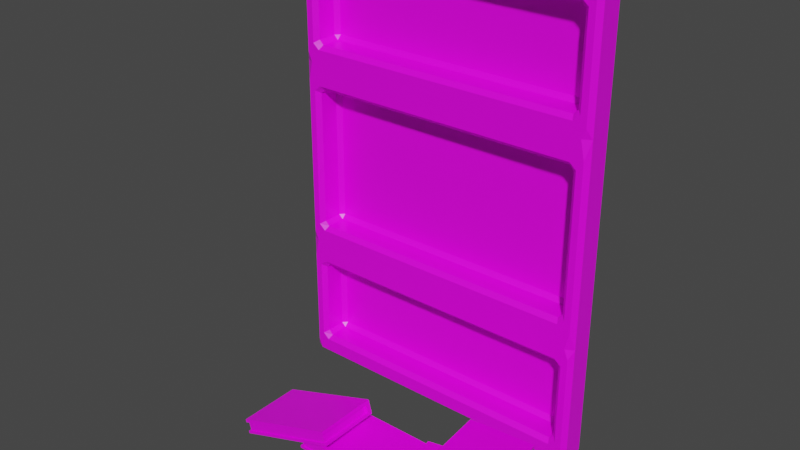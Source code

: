 # Source: Bookshelf.blend  (saved by Blender 2.90.8; exported with 4.5.12 LTS)
import bpy
from mathutils import Matrix  # noqa: F401  (used for matrix-valued properties, if any)

bpy.ops.wm.read_factory_settings(use_empty=True)
scene = bpy.context.scene
scene.name = 'Scene'

# ---- collections
col_collection = bpy.data.collections.new('Collection'); scene.collection.children.link(col_collection)

# ---- images (referenced by path relative to the original .blend; pixels are not part of the script)
import os
ASSET_DIR = os.environ.get("B2B_ASSET_DIR", "")  # directory of the original .blend (textures are referenced by path, not embedded)
HERE = os.path.dirname(os.path.abspath(__file__))  # packed textures are extracted next to this script under _unpacked/

def load_image(name, relpath, width, height, colorspace="sRGB"):
    """Load a texture the original file referenced (path relative to the .blend, or extracted next to this script)."""
    p = next((c for c in (os.path.join(HERE, relpath), os.path.join(ASSET_DIR, relpath)) if relpath and os.path.exists(c)), "")
    if p:
        img = bpy.data.images.load(p, check_existing=True)
        img.name = name
    else:  # same state as the original file: an image datablock whose file is absent (Cycles renders it pink)
        img = bpy.data.images.new(name, width, height)
        img.source = "FILE"
        img.filepath = "//" + (relpath or name)
    img.colorspace_settings.name = colorspace
    return img
img_bookshelf_png = load_image('Bookshelf.png', 'Bookshelf.png', 1024, 1024, 'sRGB')

# ---- materials (node trees are filled in below, after node groups)
mat_material = bpy.data.materials.new('Material')
mat_material.alpha_threshold = 0.0
mat_material.use_transparent_shadow = False
mat_material.line_color = (0.0, 0.0, 0.0, 1.0)

# ---- material node trees
mat_material.use_nodes = True; mat_material.node_tree.nodes.clear()
_N = mat_material.node_tree.nodes; _L = mat_material.node_tree.links
n0 = _N.new('ShaderNodeOutputMaterial'); n0.name = 'Material Output'; n0.location = (300, 300)
n1 = _N.new('ShaderNodeBsdfPrincipled'); n1.name = 'Principled BSDF'; n1.location = (10, 300)
n1.distribution = 'GGX'
n1.subsurface_method = 'BURLEY'
n1.inputs[2].default_value = 0.4
n1.inputs[3].default_value = 1.45
n1.inputs[27].default_value = (0.0, 0.0, 0.0, 1.0)
n1.inputs[28].default_value = 1.0
n2 = _N.new('ShaderNodeTexImage'); n2.name = 'Image Texture'; n2.location = (-463, 149)
n2.image = img_bookshelf_png
_L.new(n1.outputs[0], n0.inputs[0])
_L.new(n2.outputs[0], n1.inputs[0])
n0.is_active_output = True

# ---- world
world_world = bpy.data.worlds.new('World'); scene.world = world_world
world_world.use_nodes = True; world_world.node_tree.nodes.clear()
_N = world_world.node_tree.nodes; _L = world_world.node_tree.links
n0 = _N.new('ShaderNodeOutputWorld'); n0.name = 'World Output'; n0.location = (300, 300)
n1 = _N.new('ShaderNodeBackground'); n1.name = 'Background'; n1.location = (10, 300)
n1.inputs[0].default_value = (0.05088, 0.05088, 0.05088, 1.0)
_L.new(n1.outputs[0], n0.inputs[0])
n0.is_active_output = True
world_world.color = (0.05088, 0.05088, 0.05088)
world_world.use_sun_shadow = False
world_world.sun_shadow_jitter_overblur = 0.0

# ---- meshes
me_cube = bpy.data.meshes.new('Cube')
me_cube.from_pydata([(9.86, 0.7241, 28.6), (9.584, 1.0, 28.6), (9.584, 0.7241, 28.88), (9.584, 0.7241, 0.1071), (9.584, 1.0, 0.383), (9.86, 0.7241, 0.383), (9.336, -1.0, 28.6), (9.584, -1.0, 27.99), (9.86, -0.7241, 28.6), (9.584, -0.7241, 28.88), (9.584, -1.0, 0.9976), (9.336, -1.0, 0.383), (9.584, -0.7241, 0.1071), (9.86, -0.7241, 0.383), (-9.86, 0.7241, 28.6), (-9.584, 0.7241, 28.88), (-9.584, 1.0, 28.6), (-9.86, 0.7241, 0.383), (-9.584, 1.0, 0.383), (-9.584, 0.7241, 0.1071), (-9.584, -1.0, 27.99), (-9.336, -1.0, 28.6), (-9.584, -0.7241, 28.88), (-9.86, -0.7241, 28.6), (-9.86, -0.7241, 0.383), (-9.584, -0.7241, 0.1071), (-9.336, -1.0, 0.383), (-9.584, -1.0, 0.9976), (9.86, 0.7241, 20.63), (9.86, 0.7241, 20.07), (9.584, 1.0, 20.07), (9.584, 1.0, 20.63), (-9.584, -1.0, 21.24), (-9.86, -0.7241, 20.63), (-9.86, -0.7241, 20.07), (-9.584, -1.0, 19.46), (-9.336, -1.0, 20.07), (-9.336, -1.0, 20.63), (9.584, -1.0, 21.24), (9.336, -1.0, 20.63), (9.336, -1.0, 20.07), (9.584, -1.0, 19.46), (9.86, -0.7241, 20.07), (9.86, -0.7241, 20.63), (-9.86, 0.7241, 20.63), (-9.584, 1.0, 20.63), (-9.584, 1.0, 20.07), (-9.86, 0.7241, 20.07), (9.584, 1.0, 8.063), (9.584, 1.0, 8.615), (9.86, 0.7241, 8.615), (9.86, 0.7241, 8.063), (9.584, -1.0, 7.448), (9.86, -0.7241, 8.063), (9.86, -0.7241, 8.615), (9.584, -1.0, 9.229), (9.336, -1.0, 8.615), (9.336, -1.0, 8.063), (-9.584, 1.0, 8.063), (-9.86, 0.7241, 8.063), (-9.86, 0.7241, 8.615), (-9.584, 1.0, 8.615), (-9.584, -1.0, 9.229), (-9.86, -0.7241, 8.615), (-9.86, -0.7241, 8.063), (-9.584, -1.0, 7.448), (-9.336, -1.0, 8.063), (-9.336, -1.0, 8.615), (8.898, -0.7241, 22.03), (8.623, -0.7241, 21.75), (8.753, -1.0, 21.48), (9.174, -1.0, 21.84), (8.898, -0.7241, 27.2), (9.174, -1.0, 27.39), (8.753, -1.0, 27.75), (8.623, -0.7241, 27.48), (-8.623, -0.7241, 27.48), (-8.753, -1.0, 27.75), (-9.174, -1.0, 27.39), (-8.898, -0.7241, 27.2), (-8.623, -0.7241, 21.75), (-8.898, -0.7241, 22.03), (-9.174, -1.0, 21.84), (-8.753, -1.0, 21.48), (8.898, -0.7241, 10.02), (8.623, -0.7241, 9.742), (8.753, -1.0, 9.466), (9.174, -1.0, 9.827), (8.898, -0.7241, 18.67), (9.174, -1.0, 18.86), (8.753, -1.0, 19.22), (8.623, -0.7241, 18.95), (-8.623, -0.7241, 18.95), (-8.753, -1.0, 19.22), (-9.174, -1.0, 18.86), (-8.898, -0.7241, 18.67), (-8.623, -0.7241, 9.742), (-8.898, -0.7241, 10.02), (-9.174, -1.0, 9.827), (-8.753, -1.0, 9.466), (8.898, -0.7241, 1.786), (8.623, -0.7241, 1.51), (8.753, -1.0, 1.234), (9.174, -1.0, 1.595), (8.898, -0.7241, 6.66), (9.174, -1.0, 6.851), (8.753, -1.0, 7.212), (8.623, -0.7241, 6.936), (-8.623, -0.7241, 6.936), (-8.753, -1.0, 7.212), (-9.174, -1.0, 6.851), (-8.898, -0.7241, 6.66), (-8.623, -0.7241, 1.51), (-8.898, -0.7241, 1.786), (-9.174, -1.0, 1.595), (-8.753, -1.0, 1.234), (8.898, 0.537, 27.2), (8.623, 0.537, 27.48), (8.623, 0.8129, 27.2), (8.898, 0.537, 22.03), (8.623, 0.8129, 22.03), (8.623, 0.537, 21.75), (-8.623, 0.537, 21.75), (-8.623, 0.8129, 22.03), (-8.898, 0.537, 22.03), (-8.623, 0.537, 27.48), (-8.898, 0.537, 27.2), (-8.623, 0.8129, 27.2), (8.898, 0.537, 18.67), (8.623, 0.537, 18.95), (8.623, 0.8129, 18.67), (8.898, 0.537, 10.02), (8.623, 0.8129, 10.02), (8.623, 0.537, 9.742), (-8.623, 0.537, 9.742), (-8.623, 0.8129, 10.02), (-8.898, 0.537, 10.02), (-8.623, 0.537, 18.95), (-8.898, 0.537, 18.67), (-8.623, 0.8129, 18.67), (8.898, 0.537, 6.66), (8.623, 0.537, 6.936), (8.623, 0.8129, 6.66), (8.898, 0.537, 1.786), (8.623, 0.8129, 1.786), (8.623, 0.537, 1.51), (-8.623, 0.537, 1.51), (-8.623, 0.8129, 1.786), (-8.898, 0.537, 1.786), (-8.623, 0.537, 6.936), (-8.898, 0.537, 6.66), (-8.623, 0.8129, 6.66)], [], [(45, 16, 1, 31), (80, 69, 121, 122), (24, 64, 59, 17), (6, 21, 77, 74), (2, 15, 22, 9), (18, 58, 48, 4), (50, 29, 42, 54), (35, 62, 98, 94), (37, 39, 70, 83), (107, 108, 149, 141), (95, 97, 136, 138), (20, 32, 82, 78), (19, 3, 12, 25), (5, 51, 53, 13), (10, 52, 105, 103), (38, 7, 73, 71), (65, 27, 114, 110), (40, 36, 93, 90), (57, 66, 109, 106), (55, 41, 89, 87), (63, 34, 47, 60), (68, 72, 116, 119), (26, 11, 102, 115), (67, 56, 86, 99), (61, 46, 30, 49), (33, 23, 14, 44), (132, 130, 139, 135), (144, 142, 151, 147), (100, 104, 140, 143), (111, 113, 148, 150), (75, 76, 125, 117), (96, 85, 133, 134), (120, 118, 127, 123), (79, 81, 124, 126), (91, 92, 137, 129), (112, 101, 145, 146), (84, 88, 128, 131), (0, 1, 2), (3, 4, 5), (6, 7, 8, 9), (10, 11, 12, 13), (14, 15, 16), (17, 18, 19), (20, 21, 22, 23), (24, 25, 26, 27), (28, 29, 30, 31), (32, 33, 34, 35, 36, 37), (38, 39, 40, 41, 42, 43), (44, 45, 46, 47), (48, 49, 50, 51), (52, 53, 54, 55, 56, 57), (58, 59, 60, 61), (62, 63, 64, 65, 66, 67), (68, 69, 70, 71), (72, 73, 74, 75), (76, 77, 78, 79), (80, 81, 82, 83), (84, 85, 86, 87), (88, 89, 90, 91), (92, 93, 94, 95), (96, 97, 98, 99), (100, 101, 102, 103), (104, 105, 106, 107), (108, 109, 110, 111), (112, 113, 114, 115), (116, 117, 118), (119, 120, 121), (122, 123, 124), (125, 126, 127), (128, 129, 130), (131, 132, 133), (134, 135, 136), (137, 138, 139), (140, 141, 142), (143, 144, 145), (146, 147, 148), (149, 150, 151), (19, 25, 24, 17), (3, 19, 18, 4), (51, 5, 4, 48), (32, 20, 23, 33), (52, 10, 13, 53), (58, 18, 17, 59), (9, 22, 21, 6), (2, 9, 8, 0), (25, 12, 11, 26), (22, 15, 14, 23), (15, 2, 1, 16), (12, 3, 5, 13), (0, 28, 31, 1), (62, 35, 34, 63), (7, 38, 43, 8), (16, 45, 44, 14), (45, 31, 30, 46), (28, 43, 42, 29), (33, 44, 47, 34), (39, 37, 36, 40), (29, 50, 49, 30), (41, 55, 54, 42), (46, 61, 60, 47), (27, 65, 64, 24), (56, 67, 66, 57), (63, 60, 59, 64), (50, 54, 53, 51), (61, 49, 48, 58), (72, 68, 71, 73), (69, 80, 83, 70), (74, 77, 76, 75), (81, 79, 78, 82), (70, 39, 38, 71), (6, 74, 73, 7), (20, 78, 77, 21), (37, 83, 82, 32), (88, 84, 87, 89), (85, 96, 99, 86), (90, 93, 92, 91), (97, 95, 94, 98), (86, 56, 55, 87), (40, 90, 89, 41), (35, 94, 93, 36), (67, 99, 98, 62), (104, 100, 103, 105), (115, 102, 101, 112), (106, 109, 108, 107), (113, 111, 110, 114), (102, 11, 10, 103), (57, 106, 105, 52), (65, 110, 109, 66), (26, 115, 114, 27), (118, 120, 119, 116), (120, 123, 122, 121), (117, 125, 127, 118), (123, 127, 126, 124), (130, 132, 131, 128), (132, 135, 134, 133), (129, 137, 139, 130), (135, 139, 138, 136), (142, 144, 143, 140), (146, 145, 144, 147), (141, 149, 151, 142), (147, 151, 150, 148), (95, 138, 137, 92), (128, 88, 91, 129), (100, 143, 145, 101), (148, 113, 112, 146), (75, 117, 116, 72), (121, 69, 68, 119), (96, 134, 136, 97), (111, 150, 149, 108), (140, 104, 107, 141), (124, 81, 80, 122), (133, 85, 84, 131), (79, 126, 125, 76), (28, 0, 8, 43)])
_uv = me_cube.uv_layers.new(name='UVMap')
_uv.uv.foreach_set('vector', [0.5, 0.5155, 0.5, 0.5155, 0.5, 0.5155, 0.5, 0.5155, 0.5, 0.5155, 0.5, 0.5155, 0.5, 0.5155, 0.5, 0.5155, 0.5, 0.5155, 0.5, 0.5155, 0.5, 0.5155, 0.5, 0.5155, 0.5, 0.5155, 0.5, 0.5155, 0.5, 0.5155, 0.5, 0.5155, 0.5, 0.5155, 0.5, 0.5155, 0.5, 0.5155, 0.5, 0.5155, 0.5, 0.5155, 0.5, 0.5155, 0.5, 0.5155, 0.5, 0.5155, 0.5, 0.5155, 0.5, 0.5155, 0.5, 0.5155, 0.5, 0.5155, 0.5, 0.5155, 0.5, 0.5155, 0.5, 0.5155, 0.5, 0.5155, 0.5, 0.5155, 0.5, 0.5155, 0.5, 0.5155, 0.5, 0.5155, 0.5, 0.5155, 0.5, 0.5155, 0.5, 0.5155, 0.5, 0.5155, 0.5, 0.5155, 0.5, 0.5155, 0.5, 0.5155, 0.5, 0.5155, 0.5, 0.5155, 0.5, 0.5155, 0.5, 0.5155, 0.5, 0.5155, 0.5, 0.5155, 0.5, 0.5155, 0.5, 0.5155, 0.5, 0.5155, 0.5, 0.5155, 0.5, 0.5155, 0.5, 0.5155, 0.5, 0.5155, 0.5, 0.5155, 0.5, 0.5155, 0.5, 0.5155, 0.5, 0.5155, 0.5, 0.5155, 0.5, 0.5155, 0.5, 0.5155, 0.5, 0.5155, 0.5, 0.5155, 0.5, 0.5155, 0.5, 0.5155, 0.5, 0.5155, 0.5, 0.5155, 0.5, 0.5155, 0.5, 0.5155, 0.5, 0.5155, 0.5, 0.5155, 0.5, 0.5155, 0.5, 0.5155, 0.5, 0.5155, 0.5, 0.5155, 0.5, 0.5155, 0.5, 0.5155, 0.5, 0.5155, 0.5, 0.5155, 0.5, 0.5155, 0.5, 0.5155, 0.5, 0.5155, 0.5, 0.5155, 0.5, 0.5155, 0.5, 0.5155, 0.5, 0.5155, 0.5, 0.5155, 0.5, 0.5155, 0.5, 0.5155, 0.5, 0.5155, 0.5, 0.5155, 0.5, 0.5155, 0.5, 0.5155, 0.5, 0.5155, 0.5, 0.5155, 0.5, 0.5155, 0.5, 0.5155, 0.5, 0.5155, 0.5, 0.5155, 0.5, 0.5155, 0.5, 0.5155, 0.5, 0.5155, 0.5, 0.5155, 0.5, 0.5155, 0.5, 0.5155, 0.5, 0.5155, 0.5, 0.5155, 0.5, 0.5155, 0.5, 0.5155, 0.5, 0.5155, 0.5, 0.5155, 0.5, 0.5155, 0.5, 0.5155, 0.5, 0.5155, 0.5, 0.5155, 0.5, 0.5155, 0.5, 0.5155, 0.5, 0.5155, 0.5, 0.5155, 0.5, 0.5155, 0.5, 0.5155, 0.5, 0.5155, 0.5, 0.5155, 0.5, 0.5155, 0.5, 0.5155, 0.5, 0.5155, 0.5, 0.5155, 0.5, 0.5155, 0.5, 0.5155, 0.5, 0.5155, 0.5, 0.5155, 0.5, 0.5155, 0.5, 0.5155, 0.5, 0.5155, 0.5, 0.5155, 0.5, 0.5155, 0.5, 0.5155, 0.5, 0.5155, 0.5, 0.5155, 0.5, 0.5155, 0.5, 0.5155, 0.5, 0.5155, 0.5, 0.5155, 0.5, 0.5155, 0.5, 0.5155, 0.5, 0.5155, 0.5, 0.5155, 0.5, 0.5155, 0.5, 0.5155, 0.5, 0.5155, 0.5, 0.5155, 0.5, 0.5155, 0.5, 0.5155, 0.5, 0.5155, 0.5, 0.5155, 0.5, 0.5155, 0.5, 0.5155, 0.5, 0.5155, 0.5, 0.5155, 0.5, 0.5155, 0.5, 0.5155, 0.5, 0.5155, 0.5, 0.5155, 0.5, 0.5155, 0.5, 0.5155, 0.5, 0.5155, 0.5, 0.5155, 0.5, 0.5155, 0.5, 0.5155, 0.5, 0.5155, 0.5, 0.5155, 0.5, 0.5155, 0.5, 0.5155, 0.5, 0.5155, 0.5, 0.5155, 0.5, 0.5155, 0.5, 0.5155, 0.5, 0.5155, 0.5, 0.5155, 0.5, 0.5155, 0.5, 0.5155, 0.5, 0.5155, 0.5, 0.5155, 0.5, 0.5155, 0.5, 0.5155, 0.5, 0.5155, 0.5, 0.5155, 0.5, 0.5155, 0.5, 0.5155, 0.5, 0.5155, 0.5, 0.5155, 0.5, 0.5155, 0.5, 0.5155, 0.5, 0.5155, 0.5, 0.5155, 0.5, 0.5155, 0.5, 0.5155, 0.5, 0.5155, 0.5, 0.5155, 0.5, 0.5155, 0.5, 0.5155, 0.5, 0.5155, 0.5, 0.5155, 0.5, 0.5155, 0.5, 0.5155, 0.5, 0.5155, 0.5, 0.5155, 0.5, 0.5155, 0.5, 0.5155, 0.5, 0.5155, 0.5, 0.5155, 0.5, 0.5155, 0.5, 0.5155, 0.5, 0.5155, 0.5, 0.5155, 0.5, 0.5155, 0.5, 0.5155, 0.5, 0.5155, 0.5, 0.5155, 0.5, 0.5155, 0.5, 0.5155, 0.5, 0.5155, 0.5, 0.5155, 0.5, 0.5155, 0.5, 0.5155, 0.5, 0.5155, 0.5, 0.5155, 0.5, 0.5155, 0.5, 0.5155, 0.5, 0.5155, 0.5, 0.5155, 0.5, 0.5155, 0.5, 0.5155, 0.5, 0.5155, 0.5, 0.5155, 0.5, 0.5155, 0.5, 0.5155, 0.5, 0.5155, 0.5, 0.5155, 0.5, 0.5155, 0.5, 0.5155, 0.5, 0.5155, 0.5, 0.5155, 0.5, 0.5155, 0.5, 0.5155, 0.5, 0.5155, 0.5, 0.5155, 0.5, 0.5155, 0.5, 0.5155, 0.5, 0.5155, 0.5, 0.5155, 0.5, 0.5155, 0.5, 0.5155, 0.5, 0.5155, 0.5, 0.5155, 0.5, 0.5155, 0.5, 0.5155, 0.5, 0.5155, 0.5, 0.5155, 0.5, 0.5155, 0.5, 0.5155, 0.5, 0.5155, 0.5, 0.5155, 0.5, 0.5155, 0.5, 0.5155, 0.5, 0.5155, 0.5, 0.5155, 0.5, 0.5155, 0.5, 0.5155, 0.5, 0.5155, 0.5, 0.5155, 0.5, 0.5155, 0.5, 0.5155, 0.5, 0.5155, 0.5, 0.5155, 0.5, 0.5155, 0.5, 0.5155, 0.5, 0.5155, 0.5, 0.5155, 0.5, 0.5155, 0.5, 0.5155, 0.5, 0.5155, 0.5, 0.5155, 0.5, 0.5155, 0.5, 0.5155, 0.5, 0.5155, 0.5, 0.5155, 0.5, 0.5155, 0.5, 0.5155, 0.5, 0.5155, 0.5, 0.5155, 0.5, 0.5155, 0.5, 0.5155, 0.5, 0.5155, 0.5, 0.5155, 0.5, 0.5155, 0.5, 0.5155, 0.5, 0.5155, 0.5, 0.5155, 0.5, 0.5155, 0.5, 0.5155, 0.5, 0.5155, 0.5, 0.5155, 0.5, 0.5155, 0.5, 0.5155, 0.5, 0.5155, 0.5, 0.5155, 0.5, 0.5155, 0.5, 0.5155, 0.5, 0.5155, 0.5, 0.5155, 0.5, 0.5155, 0.5, 0.5155, 0.5, 0.5155, 0.5, 0.5155, 0.5, 0.5155, 0.5, 0.5155, 0.5, 0.5155, 0.5, 0.5155, 0.5, 0.5155, 0.5, 0.5155, 0.5, 0.5155, 0.5, 0.5155, 0.5, 0.5155, 0.5, 0.5155, 0.5, 0.5155, 0.5, 0.5155, 0.5, 0.5155, 0.5, 0.5155, 0.5, 0.5155, 0.5, 0.5155, 0.5, 0.5155, 0.5, 0.5155, 0.5, 0.5155, 0.5, 0.5155, 0.5, 0.5155, 0.5, 0.5155, 0.5, 0.5155, 0.5, 0.5155, 0.5, 0.5155, 0.5, 0.5155, 0.5, 0.5155, 0.5, 0.5155, 0.5, 0.5155, 0.5, 0.5155, 0.5, 0.5155, 0.5, 0.5155, 0.5, 0.5155, 0.5, 0.5155, 0.5, 0.5155, 0.5, 0.5155, 0.5, 0.5155, 0.5, 0.5155, 0.5, 0.5155, 0.5, 0.5155, 0.5, 0.5155, 0.5, 0.5155, 0.5, 0.5155, 0.5, 0.5155, 0.5, 0.5155, 0.5, 0.5155, 0.5, 0.5155, 0.5, 0.5155, 0.5, 0.5155, 0.5, 0.5155, 0.5, 0.5155, 0.5, 0.5155, 0.5, 0.5155, 0.5, 0.5155, 0.5, 0.5155, 0.5, 0.5155, 0.5, 0.5155, 0.5, 0.5155, 0.5, 0.5155, 0.5, 0.5155, 0.5, 0.5155, 0.5, 0.5155, 0.5, 0.5155, 0.5, 0.5155, 0.5, 0.5155, 0.5, 0.5155, 0.5, 0.5155, 0.5, 0.5155, 0.5, 0.5155, 0.5, 0.5155, 0.5, 0.5155, 0.5, 0.5155, 0.5, 0.5155, 0.5, 0.5155, 0.5, 0.5155, 0.5, 0.5155, 0.5, 0.5155, 0.5, 0.5155, 0.5, 0.5155, 0.5, 0.5155, 0.5, 0.5155, 0.5, 0.5155, 0.5, 0.5155, 0.5, 0.5155, 0.5, 0.5155, 0.5, 0.5155, 0.5, 0.5155, 0.5, 0.5155, 0.5, 0.5155, 0.5, 0.5155, 0.5, 0.5155, 0.5, 0.5155, 0.5, 0.5155, 0.5, 0.5155, 0.5, 0.5155, 0.5, 0.5155, 0.5, 0.5155, 0.5, 0.5155, 0.5, 0.5155, 0.5, 0.5155, 0.5, 0.5155, 0.5, 0.5155, 0.5, 0.5155, 0.5, 0.5155, 0.5, 0.5155, 0.5, 0.5155, 0.5, 0.5155, 0.5, 0.5155, 0.5, 0.5155, 0.5, 0.5155, 0.5, 0.5155, 0.5, 0.5155, 0.5, 0.5155, 0.5, 0.5155, 0.5, 0.5155, 0.5, 0.5155, 0.5, 0.5155, 0.5, 0.5155, 0.5, 0.5155, 0.5, 0.5155, 0.5, 0.5155, 0.5, 0.5155, 0.5, 0.5155, 0.5, 0.5155, 0.5, 0.5155, 0.5, 0.5155, 0.5, 0.5155, 0.5, 0.5155, 0.5, 0.5155, 0.5, 0.5155, 0.5, 0.5155, 0.5, 0.5155, 0.5, 0.5155, 0.5, 0.5155, 0.5, 0.5155, 0.5, 0.5155, 0.5, 0.5155, 0.5, 0.5155, 0.5, 0.5155, 0.5, 0.5155, 0.5, 0.5155, 0.5, 0.5155, 0.5, 0.5155, 0.5, 0.5155, 0.5, 0.5155, 0.5, 0.5155, 0.5, 0.5155, 0.5, 0.5155, 0.5, 0.5155, 0.5, 0.5155, 0.5, 0.5155, 0.5, 0.5155, 0.5, 0.5155, 0.5, 0.5155, 0.5, 0.5155, 0.5, 0.5155, 0.5, 0.5155, 0.5, 0.5155, 0.5, 0.5155, 0.5, 0.5155, 0.5, 0.5155, 0.5, 0.5155, 0.5, 0.5155, 0.5, 0.5155, 0.5, 0.5155, 0.5, 0.5155, 0.5, 0.5155, 0.5, 0.5155, 0.5, 0.5155, 0.5, 0.5155, 0.5, 0.5155, 0.5, 0.5155, 0.5, 0.5155, 0.5, 0.5155, 0.5, 0.5155, 0.5, 0.5155, 0.5, 0.5155, 0.5, 0.5155, 0.5, 0.5155, 0.5, 0.5155, 0.5, 0.5155, 0.5, 0.5155, 0.5, 0.5155, 0.5, 0.5155, 0.5, 0.5155, 0.5, 0.5155, 0.5, 0.5155, 0.5, 0.5155, 0.5, 0.5155, 0.5, 0.5155, 0.5, 0.5155, 0.5, 0.5155, 0.5, 0.5155, 0.5, 0.5155, 0.5, 0.5155, 0.5, 0.5155, 0.5, 0.5155, 0.5, 0.5155, 0.5, 0.5155, 0.5, 0.5155, 0.5, 0.5155, 0.5, 0.5155, 0.5, 0.5155, 0.5, 0.5155, 0.5, 0.5155, 0.5, 0.5155, 0.5, 0.5155, 0.5, 0.5155, 0.5, 0.5155, 0.5, 0.5155, 0.5, 0.5155, 0.5, 0.5155, 0.5, 0.5155, 0.5, 0.5155, 0.5, 0.5155, 0.5, 0.5155, 0.5, 0.5155, 0.5, 0.5155, 0.5, 0.5155, 0.5, 0.5155, 0.5, 0.5155, 0.5, 0.5155, 0.5, 0.5155, 0.5, 0.5155, 0.5, 0.5155, 0.5, 0.5155, 0.5, 0.5155, 0.5, 0.5155, 0.5, 0.5155, 0.5, 0.5155, 0.5, 0.5155, 0.5, 0.5155, 0.5, 0.5155, 0.5, 0.5155, 0.5, 0.5155, 0.5, 0.5155, 0.5, 0.5155, 0.5, 0.5155, 0.5, 0.5155, 0.5, 0.5155, 0.5, 0.5155, 0.5, 0.5155, 0.5, 0.5155, 0.5, 0.5155, 0.5, 0.5155, 0.5, 0.5155, 0.5, 0.5155, 0.5, 0.5155, 0.5, 0.5155, 0.5, 0.5155, 0.5, 0.5155, 0.5, 0.5155, 0.5, 0.5155, 0.5, 0.5155, 0.5, 0.5155, 0.5, 0.5155, 0.5, 0.5155, 0.5, 0.5155, 0.5, 0.5155, 0.5, 0.5155, 0.5, 0.5155, 0.5, 0.5155, 0.5, 0.5155, 0.5, 0.5155, 0.5, 0.5155, 0.5, 0.5155, 0.5, 0.5155, 0.5, 0.5155, 0.5, 0.5155, 0.5, 0.5155, 0.5, 0.5155, 0.5, 0.5155, 0.5, 0.5155, 0.5, 0.5155, 0.5, 0.5155, 0.5, 0.5155, 0.5, 0.5155, 0.5, 0.5155, 0.5, 0.5155, 0.5, 0.5155, 0.5, 0.5155, 0.5, 0.5155, 0.5, 0.5155, 0.5, 0.5155, 0.5, 0.5155, 0.5, 0.5155, 0.5, 0.5155, 0.5, 0.5155, 0.5, 0.5155, 0.5, 0.5155, 0.5, 0.5155])
me_cube.materials.append(mat_material)
me_cube.use_remesh_preserve_volume = False
me_cube.use_remesh_preserve_attributes = False
me_cube.use_mirror_vertex_groups = False
me_cube.update()
me_cube_002 = bpy.data.meshes.new('Cube.002')
me_cube_002.from_pydata([(-1.011, -1.0, -1.96), (-1.011, -1.0, 0.04028), (-1.011, 1.0, -1.96), (-1.011, 1.0, 0.04028), (0.9894, -1.0, -1.96), (0.9894, -1.0, 0.04028), (0.9894, 1.0, -1.96), (0.9894, 1.0, 0.04028), (-1.011, 0.856, -1.96), (-1.011, 0.856, 0.04028), (0.9894, 0.856, -1.96), (0.9894, 0.856, 0.04028), (-1.011, -1.0, -1.539), (-1.011, 1.0, -1.539), (0.9894, 1.0, -1.539), (0.9894, -1.0, -1.539), (0.9894, 0.856, -1.539), (-1.011, 0.856, -1.539), (-1.011, -1.0, -0.3016), (-1.011, 1.0, -0.3016), (0.9894, 1.0, -0.3016), (0.9894, -1.0, -0.3016), (0.9894, 0.856, -0.3016), (-1.011, 0.856, -0.3016), (0.9463, -0.9569, -0.3016), (0.9463, -0.9569, -1.539), (0.9284, 0.856, -0.3016), (0.9284, 0.856, -1.539), (-0.9497, 0.856, -0.3016), (-0.9497, 0.856, -1.539), (-0.9675, -0.9569, -1.539), (-0.9675, -0.9569, -0.3016), (-2.085, -1.55, -2.247), (-1.999, -1.559, -0.339), (-2.132, 0.4479, -1.946), (-2.046, 0.4384, -0.03756), (-0.1777, -1.41, -6.38), (-0.09191, -1.42, -4.472), (-0.2247, 0.587, -6.079), (-0.1389, 0.5776, -4.171), (-2.129, 0.3041, -1.968), (-2.043, 0.2946, -0.05926), (-0.2213, 0.4432, -6.101), (-0.1355, 0.4337, -4.192), (-2.067, -1.552, -1.846), (-2.114, 0.4459, -1.544), (-0.2067, 0.585, -5.677), (-0.1596, -1.412, -5.979), (-0.2033, 0.4412, -5.699), (-2.111, 0.3021, -1.566), (-2.014, -1.558, -0.6651), (-2.061, 0.44, -0.3637), (-0.1536, 0.5792, -4.497), (-0.1066, -1.418, -4.798), (-0.1502, 0.4354, -4.519), (-2.058, 0.2962, -0.3854), (-0.1487, -1.378, -4.703), (-0.2018, -1.372, -5.883), (-0.2083, 0.4311, -4.393), (-0.2614, 0.437, -5.573), (-2.0, 0.3004, -0.5114), (-2.053, 0.3063, -1.692), (-2.027, -1.506, -1.928), (-1.974, -1.511, -0.7477), (1.302, -1.103, -2.336), (1.302, -1.103, -0.336), (1.302, 0.8972, -2.336), (1.302, 0.8972, -0.336), (3.302, -1.103, -2.336), (3.302, -1.103, -0.336), (3.302, 0.8972, -2.336), (3.302, 0.8972, -0.336), (1.302, 0.7532, -2.336), (1.302, 0.7532, -0.336), (3.302, 0.7532, -2.336), (3.302, 0.7532, -0.336), (1.302, -1.103, -1.915), (1.302, 0.8972, -1.915), (3.302, 0.8972, -1.915), (3.302, -1.103, -1.915), (3.302, 0.7532, -1.915), (1.302, 0.7532, -1.915), (1.302, -1.103, -0.6779), (1.302, 0.8972, -0.6779), (3.302, 0.8972, -0.6779), (3.302, -1.103, -0.6779), (3.302, 0.7532, -0.6779), (1.302, 0.7532, -0.6779), (3.259, -1.06, -0.6779), (3.259, -1.06, -1.915), (3.241, 0.7532, -0.6779), (3.241, 0.7532, -1.915), (1.363, 0.7532, -0.6779), (1.363, 0.7532, -1.915), (1.345, -1.06, -1.915), (1.345, -1.06, -0.6779), (3.098, -1.348, -6.685), (3.098, -1.348, -4.685), (1.814, -1.52, -6.685), (1.814, -1.52, -4.685), (2.925, 1.745, -6.685), (2.925, 1.745, -4.685), (1.641, 1.572, -6.685), (1.641, 1.572, -4.685), (1.906, -1.508, -6.685), (1.906, -1.508, -4.685), (1.734, 1.585, -6.685), (1.734, 1.585, -4.685), (3.098, -1.348, -6.263), (1.814, -1.52, -6.263), (1.641, 1.572, -6.263), (2.925, 1.745, -6.263), (1.734, 1.585, -6.263), (1.906, -1.508, -6.263), (3.098, -1.348, -5.026), (1.814, -1.52, -5.026), (1.641, 1.572, -5.026), (2.925, 1.745, -5.026), (1.734, 1.585, -5.026), (1.906, -1.508, -5.026), (2.901, 1.674, -5.026), (2.901, 1.674, -6.263), (1.739, 1.49, -5.026), (1.739, 1.49, -6.263), (1.901, -1.413, -5.026), (1.901, -1.413, -6.263), (3.066, -1.285, -6.263), (3.066, -1.285, -5.026), (1.499, -1.403, -4.52), (1.499, -1.403, -2.52), (1.203, 0.5436, -4.52), (1.203, 0.5436, -2.52), (3.445, -0.6897, -4.52), (3.445, -0.6897, -2.52), (3.149, 1.257, -4.52), (3.149, 1.257, -2.52), (1.224, 0.4035, -4.52), (1.224, 0.4035, -2.52), (3.17, 1.117, -4.52), (3.17, 1.117, -2.52), (1.499, -1.403, -4.099), (1.203, 0.5436, -4.099), (3.149, 1.257, -4.099), (3.445, -0.6897, -4.099), (3.17, 1.117, -4.099), (1.224, 0.4035, -4.099), (1.499, -1.403, -2.861), (1.203, 0.5436, -2.861), (3.149, 1.257, -2.861), (3.445, -0.6897, -2.861), (3.17, 1.117, -2.861), (1.224, 0.4035, -2.861), (3.397, -0.6632, -2.861), (3.397, -0.6632, -4.099), (3.111, 1.095, -2.861), (3.111, 1.095, -4.099), (1.283, 0.4252, -2.861), (1.283, 0.4252, -4.099), (1.534, -1.346, -4.099), (1.534, -1.346, -2.861)], [], [(23, 9, 3, 19), (19, 3, 7, 20), (22, 11, 5, 21), (21, 5, 1, 18), (8, 10, 4, 0), (11, 9, 1, 5), (7, 3, 9, 11), (2, 6, 10, 8), (20, 7, 11, 22), (18, 1, 9, 23), (0, 12, 17, 8), (6, 14, 16, 10), (4, 15, 12, 0), (10, 16, 15, 4), (2, 13, 14, 6), (8, 17, 13, 2), (17, 12, 30, 29), (14, 20, 22, 16), (12, 15, 25, 30), (22, 21, 24, 26), (13, 19, 20, 14), (17, 23, 19, 13), (30, 31, 28, 29), (25, 24, 31, 30), (27, 26, 24, 25), (16, 22, 26, 27), (21, 18, 31, 24), (15, 16, 27, 25), (18, 23, 28, 31), (23, 17, 29, 28), (55, 41, 35, 51), (51, 35, 39, 52), (54, 43, 37, 53), (53, 37, 33, 50), (40, 42, 36, 32), (43, 41, 33, 37), (39, 35, 41, 43), (34, 38, 42, 40), (52, 39, 43, 54), (50, 33, 41, 55), (32, 44, 49, 40), (38, 46, 48, 42), (36, 47, 44, 32), (42, 48, 47, 36), (34, 45, 46, 38), (40, 49, 45, 34), (49, 44, 62, 61), (46, 52, 54, 48), (44, 47, 57, 62), (54, 53, 56, 58), (45, 51, 52, 46), (49, 55, 51, 45), (62, 63, 60, 61), (57, 56, 63, 62), (59, 58, 56, 57), (48, 54, 58, 59), (53, 50, 63, 56), (47, 48, 59, 57), (50, 55, 60, 63), (55, 49, 61, 60), (87, 73, 67, 83), (83, 67, 71, 84), (86, 75, 69, 85), (85, 69, 65, 82), (72, 74, 68, 64), (75, 73, 65, 69), (71, 67, 73, 75), (66, 70, 74, 72), (84, 71, 75, 86), (82, 65, 73, 87), (64, 76, 81, 72), (70, 78, 80, 74), (68, 79, 76, 64), (74, 80, 79, 68), (66, 77, 78, 70), (72, 81, 77, 66), (81, 76, 94, 93), (78, 84, 86, 80), (76, 79, 89, 94), (86, 85, 88, 90), (77, 83, 84, 78), (81, 87, 83, 77), (94, 95, 92, 93), (89, 88, 95, 94), (91, 90, 88, 89), (80, 86, 90, 91), (85, 82, 95, 88), (79, 80, 91, 89), (82, 87, 92, 95), (87, 81, 93, 92), (119, 105, 99, 115), (115, 99, 103, 116), (118, 107, 101, 117), (117, 101, 97, 114), (104, 106, 100, 96), (107, 105, 97, 101), (103, 99, 105, 107), (98, 102, 106, 104), (116, 103, 107, 118), (114, 97, 105, 119), (96, 108, 113, 104), (102, 110, 112, 106), (100, 111, 108, 96), (106, 112, 111, 100), (98, 109, 110, 102), (104, 113, 109, 98), (113, 108, 126, 125), (110, 116, 118, 112), (108, 111, 121, 126), (118, 117, 120, 122), (109, 115, 116, 110), (113, 119, 115, 109), (126, 127, 124, 125), (121, 120, 127, 126), (123, 122, 120, 121), (112, 118, 122, 123), (117, 114, 127, 120), (111, 112, 123, 121), (114, 119, 124, 127), (119, 113, 125, 124), (151, 137, 131, 147), (147, 131, 135, 148), (150, 139, 133, 149), (149, 133, 129, 146), (136, 138, 132, 128), (139, 137, 129, 133), (135, 131, 137, 139), (130, 134, 138, 136), (148, 135, 139, 150), (146, 129, 137, 151), (128, 140, 145, 136), (134, 142, 144, 138), (132, 143, 140, 128), (138, 144, 143, 132), (130, 141, 142, 134), (136, 145, 141, 130), (145, 140, 158, 157), (142, 148, 150, 144), (140, 143, 153, 158), (150, 149, 152, 154), (141, 147, 148, 142), (145, 151, 147, 141), (158, 159, 156, 157), (153, 152, 159, 158), (155, 154, 152, 153), (144, 150, 154, 155), (149, 146, 159, 152), (143, 144, 155, 153), (146, 151, 156, 159), (151, 145, 157, 156)])
_uv = me_cube_002.uv_layers.new(name='UVMap')
_uv.uv.foreach_set('vector', [0.4099, 0.6624, 0.4099, 0.6624, 0.4099, 0.6624, 0.4099, 0.6624, 0.4099, 0.6624, 0.4099, 0.6624, 0.4099, 0.6624, 0.4099, 0.6624, 0.4099, 0.6624, 0.4099, 0.6624, 0.4099, 0.6624, 0.4099, 0.6624, 0.4099, 0.6624, 0.4099, 0.6624, 0.4099, 0.6624, 0.4099, 0.6624, 0.4099, 0.6624, 0.4099, 0.6624, 0.4099, 0.6624, 0.4099, 0.6624, 0.4099, 0.6624, 0.4099, 0.6624, 0.4099, 0.6624, 0.4099, 0.6624, 0.4099, 0.6624, 0.4099, 0.6624, 0.4099, 0.6624, 0.4099, 0.6624, 0.4099, 0.6624, 0.4099, 0.6624, 0.4099, 0.6624, 0.4099, 0.6624, 0.4099, 0.6624, 0.4099, 0.6624, 0.4099, 0.6624, 0.4099, 0.6624, 0.4099, 0.6624, 0.4099, 0.6624, 0.4099, 0.6624, 0.4099, 0.6624, 0.4099, 0.6624, 0.4099, 0.6624, 0.4099, 0.6624, 0.4099, 0.6624, 0.4099, 0.6624, 0.4099, 0.6624, 0.4099, 0.6624, 0.4099, 0.6624, 0.4099, 0.6624, 0.4099, 0.6624, 0.4099, 0.6624, 0.4099, 0.6624, 0.4099, 0.6624, 0.4099, 0.6624, 0.4099, 0.6624, 0.4099, 0.6624, 0.4099, 0.6624, 0.4099, 0.6624, 0.4099, 0.6624, 0.4099, 0.6624, 0.4099, 0.6624, 0.4099, 0.6624, 0.4099, 0.6624, 0.4099, 0.6624, 0.4099, 0.6624, 0.4099, 0.6624, 0.4099, 0.6624, 0.4099, 0.6624, 0.4099, 0.6624, 0.4099, 0.6624, 0.4099, 0.6624, 0.4099, 0.6624, 0.4099, 0.6624, 0.4099, 0.6624, 0.4099, 0.6624, 0.4099, 0.6624, 0.4099, 0.6624, 0.4099, 0.6624, 0.4099, 0.6624, 0.4099, 0.6624, 0.4099, 0.6624, 0.4099, 0.6624, 0.4099, 0.6624, 0.4099, 0.6624, 0.4099, 0.6624, 0.4099, 0.6624, 0.4099, 0.6624, 0.4099, 0.6624, 0.03486, 0.9437, 0.03486, 0.9437, 0.03486, 0.9437, 0.03486, 0.9437, 0.03486, 0.9437, 0.03486, 0.9437, 0.03486, 0.9437, 0.03486, 0.9437, 0.03486, 0.9437, 0.03486, 0.9437, 0.03486, 0.9437, 0.03486, 0.9437, 0.4099, 0.6624, 0.4099, 0.6624, 0.4099, 0.6624, 0.4099, 0.6624, 0.4099, 0.6624, 0.4099, 0.6624, 0.4099, 0.6624, 0.4099, 0.6624, 0.4099, 0.6624, 0.4099, 0.6624, 0.4099, 0.6624, 0.4099, 0.6624, 0.4099, 0.6624, 0.4099, 0.6624, 0.4099, 0.6624, 0.4099, 0.6624, 0.4099, 0.6624, 0.4099, 0.6624, 0.4099, 0.6624, 0.4099, 0.6624, 0.4443, 0.8101, 0.4443, 0.8101, 0.4443, 0.8101, 0.4443, 0.8101, 0.4443, 0.8101, 0.4443, 0.8101, 0.4443, 0.8101, 0.4443, 0.8101, 0.4443, 0.8101, 0.4443, 0.8101, 0.4443, 0.8101, 0.4443, 0.8101, 0.4443, 0.8101, 0.4443, 0.8101, 0.4443, 0.8101, 0.4443, 0.8101, 0.4443, 0.8101, 0.4443, 0.8101, 0.4443, 0.8101, 0.4443, 0.8101, 0.4443, 0.8101, 0.4443, 0.8101, 0.4443, 0.8101, 0.4443, 0.8101, 0.4443, 0.8101, 0.4443, 0.8101, 0.4443, 0.8101, 0.4443, 0.8101, 0.4443, 0.8101, 0.4443, 0.8101, 0.4443, 0.8101, 0.4443, 0.8101, 0.4443, 0.8101, 0.4443, 0.8101, 0.4443, 0.8101, 0.4443, 0.8101, 0.4443, 0.8101, 0.4443, 0.8101, 0.4443, 0.8101, 0.4443, 0.8101, 0.4443, 0.8101, 0.4443, 0.8101, 0.4443, 0.8101, 0.4443, 0.8101, 0.4443, 0.8101, 0.4443, 0.8101, 0.4443, 0.8101, 0.4443, 0.8101, 0.4443, 0.8101, 0.4443, 0.8101, 0.4443, 0.8101, 0.4443, 0.8101, 0.4443, 0.8101, 0.4443, 0.8101, 0.4443, 0.8101, 0.4443, 0.8101, 0.4443, 0.8101, 0.4443, 0.8101, 0.4443, 0.8101, 0.4443, 0.8101, 0.4443, 0.8101, 0.4443, 0.8101, 0.4443, 0.8101, 0.4443, 0.8101, 0.4443, 0.8101, 0.4443, 0.8101, 0.4443, 0.8101, 0.4443, 0.8101, 0.4443, 0.8101, 0.4443, 0.8101, 0.4443, 0.8101, 0.4443, 0.8101, 0.4443, 0.8101, 0.4443, 0.8101, 0.4443, 0.8101, 0.4443, 0.8101, 0.4443, 0.8101, 0.4443, 0.8101, 0.4443, 0.8101, 0.4443, 0.8101, 0.4443, 0.8101, 0.4443, 0.8101, 0.4443, 0.8101, 0.4443, 0.8101, 0.4443, 0.8101, 0.4443, 0.8101, 0.4443, 0.8101, 0.4443, 0.8101, 0.03486, 0.9437, 0.03486, 0.9437, 0.03486, 0.9437, 0.03486, 0.9437, 0.03486, 0.9437, 0.03486, 0.9437, 0.03486, 0.9437, 0.03486, 0.9437, 0.03486, 0.9437, 0.03486, 0.9437, 0.03486, 0.9437, 0.03486, 0.9437, 0.4443, 0.8101, 0.4443, 0.8101, 0.4443, 0.8101, 0.4443, 0.8101, 0.4443, 0.8101, 0.4443, 0.8101, 0.4443, 0.8101, 0.4443, 0.8101, 0.4443, 0.8101, 0.4443, 0.8101, 0.4443, 0.8101, 0.4443, 0.8101, 0.4443, 0.8101, 0.4443, 0.8101, 0.4443, 0.8101, 0.4443, 0.8101, 0.4443, 0.8101, 0.4443, 0.8101, 0.4443, 0.8101, 0.4443, 0.8101, 0.9489, 0.3108, 0.9489, 0.3108, 0.9489, 0.3108, 0.9489, 0.3108, 0.9489, 0.3108, 0.9489, 0.3108, 0.9489, 0.3108, 0.9489, 0.3108, 0.9489, 0.3108, 0.9489, 0.3108, 0.9489, 0.3108, 0.9489, 0.3108, 0.9489, 0.3108, 0.9489, 0.3108, 0.9489, 0.3108, 0.9489, 0.3108, 0.9489, 0.3108, 0.9489, 0.3108, 0.9489, 0.3108, 0.9489, 0.3108, 0.9489, 0.3108, 0.9489, 0.3108, 0.9489, 0.3108, 0.9489, 0.3108, 0.9489, 0.3108, 0.9489, 0.3108, 0.9489, 0.3108, 0.9489, 0.3108, 0.9489, 0.3108, 0.9489, 0.3108, 0.9489, 0.3108, 0.9489, 0.3108, 0.9489, 0.3108, 0.9489, 0.3108, 0.9489, 0.3108, 0.9489, 0.3108, 0.9489, 0.3108, 0.9489, 0.3108, 0.9489, 0.3108, 0.9489, 0.3108, 0.9489, 0.3108, 0.9489, 0.3108, 0.9489, 0.3108, 0.9489, 0.3108, 0.9489, 0.3108, 0.9489, 0.3108, 0.9489, 0.3108, 0.9489, 0.3108, 0.9489, 0.3108, 0.9489, 0.3108, 0.9489, 0.3108, 0.9489, 0.3108, 0.9489, 0.3108, 0.9489, 0.3108, 0.9489, 0.3108, 0.9489, 0.3108, 0.9489, 0.3108, 0.9489, 0.3108, 0.9489, 0.3108, 0.9489, 0.3108, 0.9489, 0.3108, 0.9489, 0.3108, 0.9489, 0.3108, 0.9489, 0.3108, 0.9489, 0.3108, 0.9489, 0.3108, 0.9489, 0.3108, 0.9489, 0.3108, 0.9489, 0.3108, 0.9489, 0.3108, 0.9489, 0.3108, 0.9489, 0.3108, 0.9489, 0.3108, 0.9489, 0.3108, 0.9489, 0.3108, 0.9489, 0.3108, 0.9489, 0.3108, 0.9489, 0.3108, 0.9489, 0.3108, 0.9489, 0.3108, 0.9489, 0.3108, 0.9489, 0.3108, 0.9489, 0.3108, 0.9489, 0.3108, 0.9489, 0.3108, 0.9489, 0.3108, 0.9489, 0.3108, 0.9489, 0.3108, 0.03486, 0.9437, 0.03486, 0.9437, 0.03486, 0.9437, 0.03486, 0.9437, 0.03486, 0.9437, 0.03486, 0.9437, 0.03486, 0.9437, 0.03486, 0.9437, 0.03486, 0.9437, 0.03486, 0.9437, 0.03486, 0.9437, 0.03486, 0.9437, 0.9489, 0.3108, 0.9489, 0.3108, 0.9489, 0.3108, 0.9489, 0.3108, 0.9489, 0.3108, 0.9489, 0.3108, 0.9489, 0.3108, 0.9489, 0.3108, 0.9489, 0.3108, 0.9489, 0.3108, 0.9489, 0.3108, 0.9489, 0.3108, 0.9489, 0.3108, 0.9489, 0.3108, 0.9489, 0.3108, 0.9489, 0.3108, 0.9489, 0.3108, 0.9489, 0.3108, 0.9489, 0.3108, 0.9489, 0.3108, 0.9069, 0.8544, 0.9069, 0.8544, 0.9069, 0.8544, 0.9069, 0.8544, 0.9069, 0.8544, 0.9069, 0.8544, 0.9069, 0.8544, 0.9069, 0.8544, 0.9069, 0.8544, 0.9069, 0.8544, 0.9069, 0.8544, 0.9069, 0.8544, 0.9069, 0.8544, 0.9069, 0.8544, 0.9069, 0.8544, 0.9069, 0.8544, 0.9069, 0.8544, 0.9069, 0.8544, 0.9069, 0.8544, 0.9069, 0.8544, 0.9069, 0.8544, 0.9069, 0.8544, 0.9069, 0.8544, 0.9069, 0.8544, 0.9069, 0.8544, 0.9069, 0.8544, 0.9069, 0.8544, 0.9069, 0.8544, 0.9069, 0.8544, 0.9069, 0.8544, 0.9069, 0.8544, 0.9069, 0.8544, 0.9069, 0.8544, 0.9069, 0.8544, 0.9069, 0.8544, 0.9069, 0.8544, 0.9069, 0.8544, 0.9069, 0.8544, 0.9069, 0.8544, 0.9069, 0.8544, 0.9069, 0.8544, 0.9069, 0.8544, 0.9069, 0.8544, 0.9069, 0.8544, 0.9069, 0.8544, 0.9069, 0.8544, 0.9069, 0.8544, 0.9069, 0.8544, 0.9069, 0.8544, 0.9069, 0.8544, 0.9069, 0.8544, 0.9069, 0.8544, 0.9069, 0.8544, 0.9069, 0.8544, 0.9069, 0.8544, 0.9069, 0.8544, 0.9069, 0.8544, 0.9069, 0.8544, 0.9069, 0.8544, 0.9069, 0.8544, 0.9069, 0.8544, 0.9069, 0.8544, 0.9069, 0.8544, 0.9069, 0.8544, 0.9069, 0.8544, 0.9069, 0.8544, 0.9069, 0.8544, 0.9069, 0.8544, 0.9069, 0.8544, 0.9069, 0.8544, 0.9069, 0.8544, 0.9069, 0.8544, 0.9069, 0.8544, 0.9069, 0.8544, 0.9069, 0.8544, 0.9069, 0.8544, 0.9069, 0.8544, 0.9069, 0.8544, 0.9069, 0.8544, 0.9069, 0.8544, 0.9069, 0.8544, 0.9069, 0.8544, 0.9069, 0.8544, 0.9069, 0.8544, 0.9069, 0.8544, 0.9069, 0.8544, 0.9069, 0.8544, 0.9069, 0.8544, 0.03486, 0.9437, 0.03486, 0.9437, 0.03486, 0.9437, 0.03486, 0.9437, 0.03486, 0.9437, 0.03486, 0.9437, 0.03486, 0.9437, 0.03486, 0.9437, 0.03486, 0.9437, 0.03486, 0.9437, 0.03486, 0.9437, 0.03486, 0.9437, 0.9069, 0.8544, 0.9069, 0.8544, 0.9069, 0.8544, 0.9069, 0.8544, 0.9069, 0.8544, 0.9069, 0.8544, 0.9069, 0.8544, 0.9069, 0.8544, 0.9069, 0.8544, 0.9069, 0.8544, 0.9069, 0.8544, 0.9069, 0.8544, 0.9069, 0.8544, 0.9069, 0.8544, 0.9069, 0.8544, 0.9069, 0.8544, 0.9069, 0.8544, 0.9069, 0.8544, 0.9069, 0.8544, 0.9069, 0.8544, 0.6985, 0.7046, 0.6985, 0.7046, 0.6985, 0.7046, 0.6985, 0.7046, 0.6985, 0.7046, 0.6985, 0.7046, 0.6985, 0.7046, 0.6985, 0.7046, 0.6985, 0.7046, 0.6985, 0.7046, 0.6985, 0.7046, 0.6985, 0.7046, 0.6985, 0.7046, 0.6985, 0.7046, 0.6985, 0.7046, 0.6985, 0.7046, 0.6985, 0.7046, 0.6985, 0.7046, 0.6985, 0.7046, 0.6985, 0.7046, 0.6985, 0.7046, 0.6985, 0.7046, 0.6985, 0.7046, 0.6985, 0.7046, 0.6985, 0.7046, 0.6985, 0.7046, 0.6985, 0.7046, 0.6985, 0.7046, 0.6985, 0.7046, 0.6985, 0.7046, 0.6985, 0.7046, 0.6985, 0.7046, 0.6985, 0.7046, 0.6985, 0.7046, 0.6985, 0.7046, 0.6985, 0.7046, 0.6985, 0.7046, 0.6985, 0.7046, 0.6985, 0.7046, 0.6985, 0.7046, 0.6985, 0.7046, 0.6985, 0.7046, 0.6985, 0.7046, 0.6985, 0.7046, 0.6985, 0.7046, 0.6985, 0.7046, 0.6985, 0.7046, 0.6985, 0.7046, 0.6985, 0.7046, 0.6985, 0.7046, 0.6985, 0.7046, 0.6985, 0.7046, 0.6985, 0.7046, 0.6985, 0.7046, 0.6985, 0.7046, 0.6985, 0.7046, 0.6985, 0.7046, 0.6985, 0.7046, 0.6985, 0.7046, 0.6985, 0.7046, 0.6985, 0.7046, 0.6985, 0.7046, 0.6985, 0.7046, 0.6985, 0.7046, 0.6985, 0.7046, 0.6985, 0.7046, 0.6985, 0.7046, 0.6985, 0.7046, 0.6985, 0.7046, 0.6985, 0.7046, 0.6985, 0.7046, 0.6985, 0.7046, 0.6985, 0.7046, 0.6985, 0.7046, 0.6985, 0.7046, 0.6985, 0.7046, 0.6985, 0.7046, 0.6985, 0.7046, 0.6985, 0.7046, 0.6985, 0.7046, 0.6985, 0.7046, 0.6985, 0.7046, 0.6985, 0.7046, 0.6985, 0.7046, 0.6985, 0.7046, 0.6985, 0.7046, 0.6985, 0.7046, 0.6985, 0.7046, 0.03486, 0.9437, 0.03486, 0.9437, 0.03486, 0.9437, 0.03486, 0.9437, 0.03486, 0.9437, 0.03486, 0.9437, 0.03486, 0.9437, 0.03486, 0.9437, 0.03486, 0.9437, 0.03486, 0.9437, 0.03486, 0.9437, 0.03486, 0.9437, 0.6985, 0.7046, 0.6985, 0.7046, 0.6985, 0.7046, 0.6985, 0.7046, 0.6985, 0.7046, 0.6985, 0.7046, 0.6985, 0.7046, 0.6985, 0.7046, 0.6985, 0.7046, 0.6985, 0.7046, 0.6985, 0.7046, 0.6985, 0.7046, 0.6985, 0.7046, 0.6985, 0.7046, 0.6985, 0.7046, 0.6985, 0.7046, 0.6985, 0.7046, 0.6985, 0.7046, 0.6985, 0.7046, 0.6985, 0.7046])
me_cube_002.materials.append(mat_material)
me_cube_002.use_remesh_fix_poles = True
me_cube_002.use_remesh_preserve_attributes = False
me_cube_002.use_mirror_vertex_groups = False
me_cube_002.update()

# ---- objects
ob_cube = bpy.data.objects.new('Cube', me_cube)
ob_cube_001 = bpy.data.objects.new('Cube.001', me_cube_002)

# ---- transforms, parenting, visibility, modifiers, constraints
ob_cube.location = (0.0, 0.0, 0.0)
ob_cube.lock_rotations_4d = False
ob_cube.empty_display_type = 'ARROWS'
ob_cube.lineart.crease_threshold = 0.0
ob_cube_001.location = (0.0, -7.28, 0.0)
ob_cube_001.scale = (3.232, 2.083, -0.4649)
ob_cube_001.lineart.crease_threshold = 0.0

# ---- collection membership
col_collection.objects.link(ob_cube)
col_collection.objects.link(ob_cube_001)

# ---- scene / render settings (as saved in the file)
scene.frame_start = 1; scene.frame_end = 250; scene.frame_set(1)
scene.render.engine = 'BLENDER_EEVEE_NEXT'
scene.cycles.use_denoising = False
scene.cycles.samples = 128
scene.cycles.sampling_pattern = 'TABULATED_SOBOL'
scene.cycles.use_adaptive_sampling = False
scene.cycles.use_light_tree = False
scene.view_settings.view_transform = 'Filmic'
bpy.context.view_layer.update()

# ---- added for rendering (the .blend has no active camera and no usable light): camera, sun
cam_auto = bpy.data.cameras.new('AutoCamera')
cam_auto.lens = 50.0
cam_auto.sensor_width = 36.0
cam_auto.clip_end = 1000.0
ob_auto_camera = bpy.data.objects.new('AutoCamera', cam_auto)
scene.collection.objects.link(ob_auto_camera)
ob_auto_camera.location = (35.3667, -46.4381, 42.2134)
ob_auto_camera.rotation_euler = (1.09748, -7.21219e-08, 0.694738)
scene.camera = ob_auto_camera
light_auto_sun = bpy.data.lights.new('AutoSun', 'SUN')
light_auto_sun.energy = 3.0
light_auto_sun.angle = 0.0523599
ob_auto_sun = bpy.data.objects.new('AutoSun', light_auto_sun)
scene.collection.objects.link(ob_auto_sun)
ob_auto_sun.rotation_euler = (0.872665, 0.174533, 0.523599)
bpy.context.view_layer.update()

